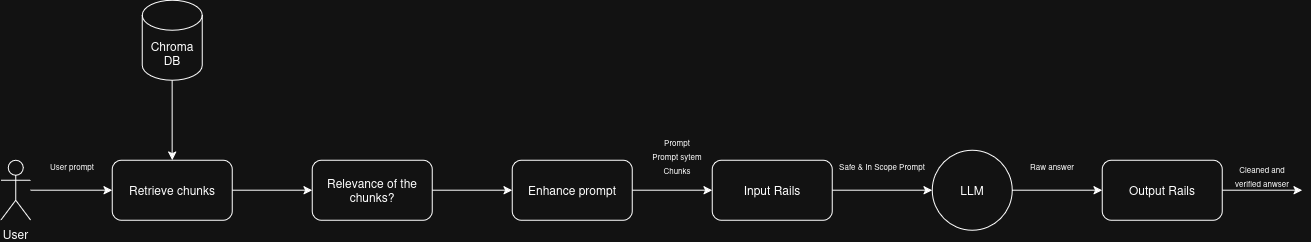

The diagram above was exported from draw.io. Its source (the exported page's mxGraphModel, read from the mxfile embedded in the PNG):
<mxGraphModel dx="1419" dy="837" grid="1" gridSize="10" guides="1" tooltips="1" connect="1" arrows="1" fold="1" page="1" pageScale="1" pageWidth="827" pageHeight="1169" math="0" shadow="0">
  <root>
    <mxCell id="0" />
    <mxCell id="1" parent="0" />
    <mxCell id="cFbhB5SSjBivtsv87CZQ-8" edge="1" parent="1" source="cFbhB5SSjBivtsv87CZQ-1" style="edgeStyle=orthogonalEdgeStyle;rounded=0;orthogonalLoop=1;jettySize=auto;html=1;entryX=0;entryY=0.5;entryDx=0;entryDy=0;" target="cFbhB5SSjBivtsv87CZQ-4">
      <mxGeometry relative="1" as="geometry" />
    </mxCell>
    <mxCell id="cFbhB5SSjBivtsv87CZQ-1" parent="1" style="shape=umlActor;verticalLabelPosition=bottom;verticalAlign=top;html=1;outlineConnect=0;" value="User" vertex="1">
      <mxGeometry height="60" width="30" x="398.5" y="400" as="geometry" />
    </mxCell>
    <mxCell id="cFbhB5SSjBivtsv87CZQ-10" edge="1" parent="1" source="cFbhB5SSjBivtsv87CZQ-4" style="edgeStyle=orthogonalEdgeStyle;rounded=0;orthogonalLoop=1;jettySize=auto;html=1;" target="cFbhB5SSjBivtsv87CZQ-9" value="">
      <mxGeometry relative="1" as="geometry" />
    </mxCell>
    <mxCell id="cFbhB5SSjBivtsv87CZQ-4" parent="1" style="rounded=1;whiteSpace=wrap;html=1;" value="Retrieve chunks" vertex="1">
      <mxGeometry height="60" width="120" x="510" y="400" as="geometry" />
    </mxCell>
    <mxCell id="cFbhB5SSjBivtsv87CZQ-7" edge="1" parent="1" source="cFbhB5SSjBivtsv87CZQ-5" style="edgeStyle=orthogonalEdgeStyle;rounded=0;orthogonalLoop=1;jettySize=auto;html=1;entryX=0.5;entryY=0;entryDx=0;entryDy=0;" target="cFbhB5SSjBivtsv87CZQ-4">
      <mxGeometry relative="1" as="geometry" />
    </mxCell>
    <mxCell id="cFbhB5SSjBivtsv87CZQ-5" parent="1" style="shape=cylinder3;whiteSpace=wrap;html=1;boundedLbl=1;backgroundOutline=1;size=15;" value="Chroma DB" vertex="1">
      <mxGeometry height="80" width="60" x="540" y="240" as="geometry" />
    </mxCell>
    <mxCell id="cFbhB5SSjBivtsv87CZQ-12" edge="1" parent="1" source="cFbhB5SSjBivtsv87CZQ-9" style="edgeStyle=orthogonalEdgeStyle;rounded=0;orthogonalLoop=1;jettySize=auto;html=1;" target="cFbhB5SSjBivtsv87CZQ-11" value="">
      <mxGeometry relative="1" as="geometry" />
    </mxCell>
    <mxCell id="cFbhB5SSjBivtsv87CZQ-9" parent="1" style="whiteSpace=wrap;html=1;rounded=1;" value="Relevance of the chunks?" vertex="1">
      <mxGeometry height="60" width="120" x="710" y="400" as="geometry" />
    </mxCell>
    <mxCell id="cFbhB5SSjBivtsv87CZQ-19" edge="1" parent="1" source="cFbhB5SSjBivtsv87CZQ-11" style="edgeStyle=orthogonalEdgeStyle;rounded=0;orthogonalLoop=1;jettySize=auto;html=1;" target="cFbhB5SSjBivtsv87CZQ-18" value="">
      <mxGeometry relative="1" as="geometry" />
    </mxCell>
    <mxCell id="cFbhB5SSjBivtsv87CZQ-11" parent="1" style="whiteSpace=wrap;html=1;rounded=1;" value="Enhance prompt" vertex="1">
      <mxGeometry height="60" width="120" x="910" y="400" as="geometry" />
    </mxCell>
    <mxCell id="cFbhB5SSjBivtsv87CZQ-15" parent="1" style="text;html=1;whiteSpace=wrap;strokeColor=none;fillColor=none;align=center;verticalAlign=middle;rounded=0;" value="&lt;font style=&quot;font-size: 8px;&quot;&gt;User prompt&lt;/font&gt;" vertex="1">
      <mxGeometry height="30" width="60" x="440" y="390" as="geometry" />
    </mxCell>
    <mxCell id="cFbhB5SSjBivtsv87CZQ-16" parent="1" style="text;html=1;whiteSpace=wrap;strokeColor=none;fillColor=none;align=center;verticalAlign=middle;rounded=0;" value="&lt;div&gt;&lt;font style=&quot;font-size: 8px;&quot;&gt;Prompt&lt;/font&gt;&lt;/div&gt;&lt;div&gt;&lt;font style=&quot;font-size: 8px;&quot;&gt;Prompt sytem&lt;/font&gt;&lt;/div&gt;&lt;div&gt;&lt;font style=&quot;font-size: 8px;&quot;&gt;Chunks&lt;/font&gt;&lt;/div&gt;" vertex="1">
      <mxGeometry height="30" width="110" x="1020" y="380" as="geometry" />
    </mxCell>
    <mxCell id="cFbhB5SSjBivtsv87CZQ-21" edge="1" parent="1" source="cFbhB5SSjBivtsv87CZQ-18" style="edgeStyle=orthogonalEdgeStyle;rounded=0;orthogonalLoop=1;jettySize=auto;html=1;" target="cFbhB5SSjBivtsv87CZQ-20" value="">
      <mxGeometry relative="1" as="geometry" />
    </mxCell>
    <mxCell id="cFbhB5SSjBivtsv87CZQ-18" parent="1" style="whiteSpace=wrap;html=1;rounded=1;" value="Input Rails" vertex="1">
      <mxGeometry height="60" width="120" x="1110" y="400" as="geometry" />
    </mxCell>
    <mxCell id="cFbhB5SSjBivtsv87CZQ-23" edge="1" parent="1" source="cFbhB5SSjBivtsv87CZQ-20" style="edgeStyle=orthogonalEdgeStyle;rounded=0;orthogonalLoop=1;jettySize=auto;html=1;" target="cFbhB5SSjBivtsv87CZQ-22" value="">
      <mxGeometry relative="1" as="geometry" />
    </mxCell>
    <mxCell id="cFbhB5SSjBivtsv87CZQ-20" parent="1" style="ellipse;whiteSpace=wrap;html=1;rounded=1;" value="LLM" vertex="1">
      <mxGeometry height="80" width="80" x="1330" y="390" as="geometry" />
    </mxCell>
    <mxCell id="cFbhB5SSjBivtsv87CZQ-27" edge="1" parent="1" source="cFbhB5SSjBivtsv87CZQ-22" style="edgeStyle=orthogonalEdgeStyle;rounded=0;orthogonalLoop=1;jettySize=auto;html=1;" value="">
      <mxGeometry relative="1" as="geometry">
        <mxPoint x="1700" y="430" as="targetPoint" />
      </mxGeometry>
    </mxCell>
    <mxCell id="cFbhB5SSjBivtsv87CZQ-22" parent="1" style="whiteSpace=wrap;html=1;rounded=1;" value="Output Rails" vertex="1">
      <mxGeometry height="60" width="120" x="1500" y="400" as="geometry" />
    </mxCell>
    <mxCell id="cFbhB5SSjBivtsv87CZQ-24" parent="1" style="text;html=1;whiteSpace=wrap;strokeColor=none;fillColor=none;align=center;verticalAlign=middle;rounded=0;" value="&lt;font style=&quot;font-size: 8px;&quot;&gt;Safe &amp;amp; In Scope Prompt&lt;/font&gt;" vertex="1">
      <mxGeometry height="30" width="100" x="1230" y="390" as="geometry" />
    </mxCell>
    <mxCell id="cFbhB5SSjBivtsv87CZQ-25" parent="1" style="text;html=1;whiteSpace=wrap;strokeColor=none;fillColor=none;align=center;verticalAlign=middle;rounded=0;" value="&lt;font style=&quot;font-size: 8px;&quot;&gt;Raw answer&lt;/font&gt;" vertex="1">
      <mxGeometry height="30" width="60" x="1420" y="390" as="geometry" />
    </mxCell>
    <mxCell id="cFbhB5SSjBivtsv87CZQ-28" parent="1" style="text;html=1;whiteSpace=wrap;strokeColor=none;fillColor=none;align=center;verticalAlign=middle;rounded=0;" value="&lt;font style=&quot;font-size: 8px;&quot;&gt;Cleaned and verified anwser&lt;/font&gt;" vertex="1">
      <mxGeometry height="30" width="60" x="1630" y="400" as="geometry" />
    </mxCell>
  </root>
</mxGraphModel>